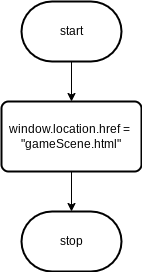

The diagram above was exported from draw.io. Its source (the exported page's mxGraphModel, read from the mxfile embedded in the PNG):
<mxGraphModel dx="1106" dy="692" grid="1" gridSize="10" guides="1" tooltips="1" connect="1" arrows="1" fold="1" page="1" pageScale="1" pageWidth="827" pageHeight="1169" math="0" shadow="0">
  <root>
    <mxCell id="0" />
    <mxCell id="1" parent="0" />
    <mxCell id="5" style="edgeStyle=none;html=1;" parent="1" source="2" target="3" edge="1">
      <mxGeometry relative="1" as="geometry" />
    </mxCell>
    <mxCell id="2" value="start" style="strokeWidth=2;html=1;shape=mxgraph.flowchart.terminator;whiteSpace=wrap;" parent="1" vertex="1">
      <mxGeometry x="250" y="200" width="100" height="60" as="geometry" />
    </mxCell>
    <mxCell id="6" style="edgeStyle=none;html=1;" parent="1" source="3" target="4" edge="1">
      <mxGeometry relative="1" as="geometry" />
    </mxCell>
    <mxCell id="3" value="&lt;div&gt;&lt;span style=&quot;background-color: initial;&quot;&gt;window.location.href =&amp;nbsp;&lt;/span&gt;&lt;br&gt;&lt;/div&gt;&quot;gameScene.html&quot;" style="rounded=1;whiteSpace=wrap;html=1;absoluteArcSize=1;arcSize=14;strokeWidth=2;" parent="1" vertex="1">
      <mxGeometry x="230" y="300" width="140" height="70" as="geometry" />
    </mxCell>
    <mxCell id="4" value="stop" style="strokeWidth=2;html=1;shape=mxgraph.flowchart.terminator;whiteSpace=wrap;" parent="1" vertex="1">
      <mxGeometry x="250" y="410" width="100" height="60" as="geometry" />
    </mxCell>
  </root>
</mxGraphModel>